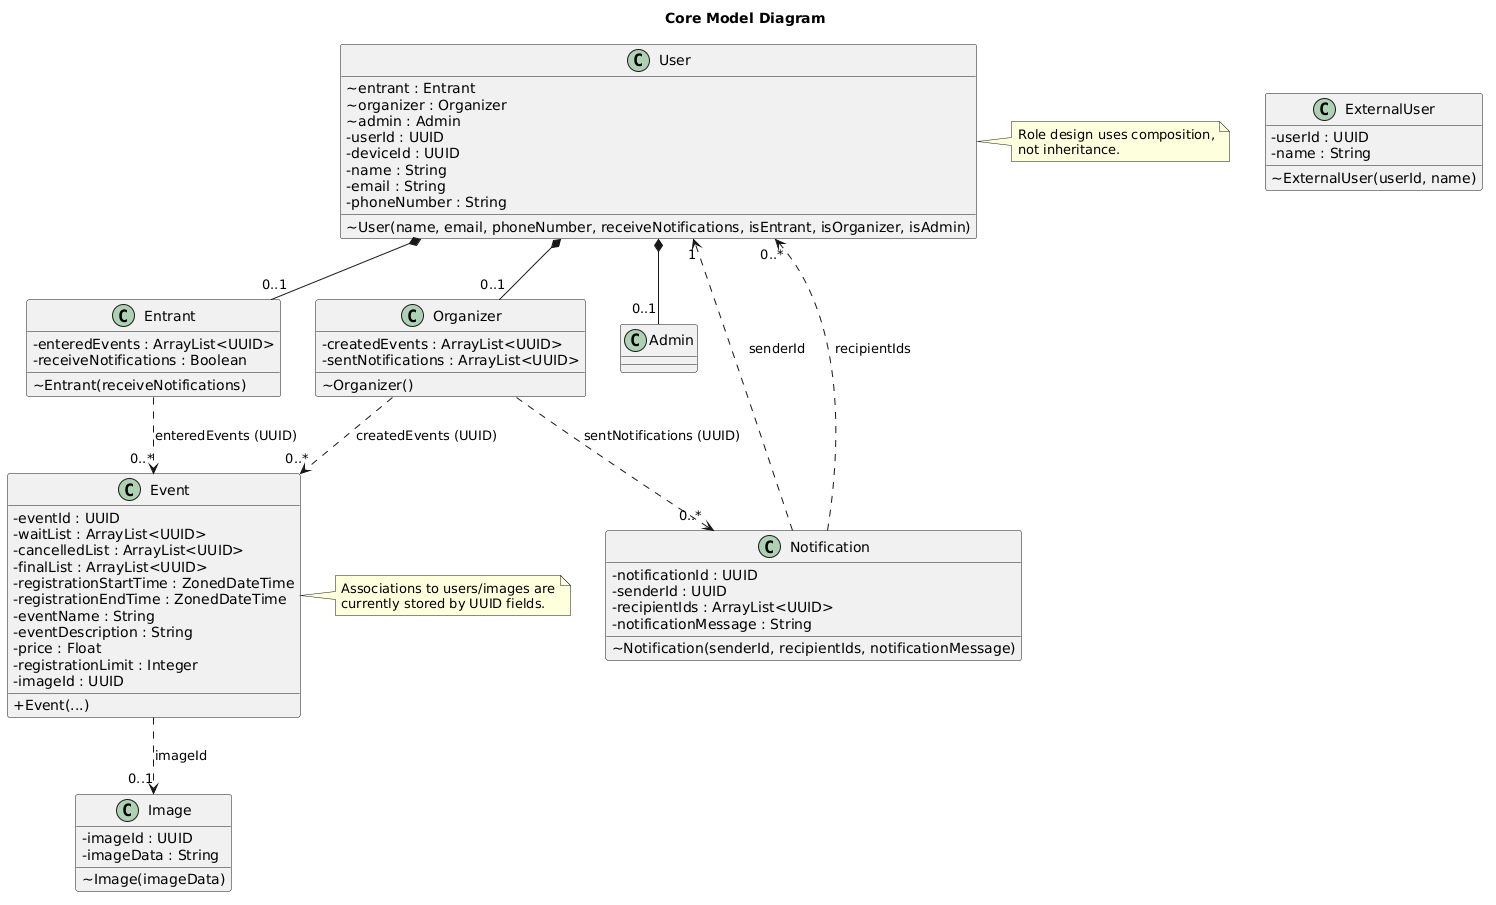

The diagram above was rendered by PlantUML. Its source (embedded in the PNG):
@startuml
skinparam classAttributeIconSize 0
title Core Model Diagram

class User {
  ~ entrant : Entrant
  ~ organizer : Organizer
  ~ admin : Admin
  - userId : UUID
  - deviceId : UUID
  - name : String
  - email : String
  - phoneNumber : String
  ~ User(name, email, phoneNumber, receiveNotifications, isEntrant, isOrganizer, isAdmin)
}

class Entrant {
  - enteredEvents : ArrayList<UUID>
  - receiveNotifications : Boolean
  ~ Entrant(receiveNotifications)
}

class Organizer {
  - createdEvents : ArrayList<UUID>
  - sentNotifications : ArrayList<UUID>
  ~ Organizer()
}

class Admin {
}

class Event {
  - eventId : UUID
  - waitList : ArrayList<UUID>
  - cancelledList : ArrayList<UUID>
  - finalList : ArrayList<UUID>
  - registrationStartTime : ZonedDateTime
  - registrationEndTime : ZonedDateTime
  - eventName : String
  - eventDescription : String
  - price : Float
  - registrationLimit : Integer
  - imageId : UUID
  + Event(...)
}

class Notification {
  - notificationId : UUID
  - senderId : UUID
  - recipientIds : ArrayList<UUID>
  - notificationMessage : String
  ~ Notification(senderId, recipientIds, notificationMessage)
}

class Image {
  - imageId : UUID
  - imageData : String
  ~ Image(imageData)
}

class ExternalUser {
  - userId : UUID
  - name : String
  ~ ExternalUser(userId, name)
}

User *-- "0..1" Entrant
User *-- "0..1" Organizer
User *-- "0..1" Admin

Entrant ..> "0..*" Event : enteredEvents (UUID)
Organizer ..> "0..*" Event : createdEvents (UUID)
Organizer ..> "0..*" Notification : sentNotifications (UUID)

Event ..> "0..1" Image : imageId
Notification ..> "1" User : senderId
Notification ..> "0..*" User : recipientIds

note right of User
Role design uses composition,
not inheritance.
end note

note right of Event
Associations to users/images are
currently stored by UUID fields.
end note
@enduml